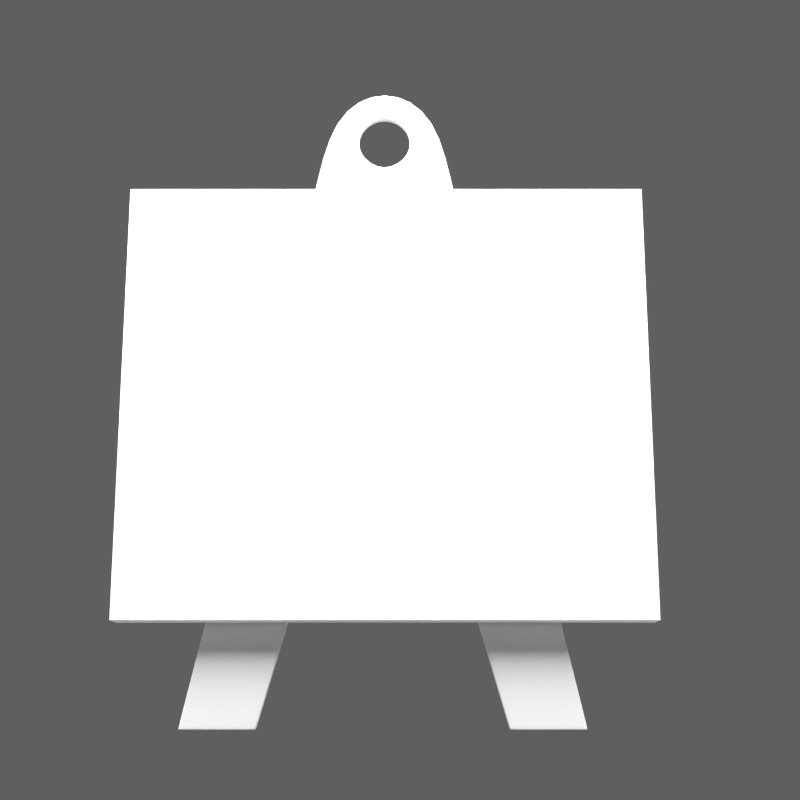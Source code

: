 # Source: mypaint.blend  (saved by Blender 2.67.0; exported with 4.5.12 LTS)
import bpy
from mathutils import Matrix  # noqa: F401  (used for matrix-valued properties, if any)

bpy.ops.wm.read_factory_settings(use_empty=True)
scene = bpy.context.scene
scene.name = 'Headphones'

# ---- collections
col_collection_1 = bpy.data.collections.new('Collection 1'); scene.collection.children.link(col_collection_1)
col_collection_2 = bpy.data.collections.new('Collection 2'); scene.collection.children.link(col_collection_2)

# ---- materials (node trees are filled in below, after node groups)
mat_light = bpy.data.materials.new('light')
mat_light.alpha_threshold = 0.0
mat_light.roughness = 0.5
mat_light.line_color = (0.0, 0.0, 0.0, 1.0)
mat_floor = bpy.data.materials.new('floor')
mat_floor.alpha_threshold = 0.0
mat_floor.roughness = 0.5
mat_floor.line_color = (0.0, 0.0, 0.0, 1.0)

# ---- material node trees
mat_light.use_nodes = True; mat_light.node_tree.nodes.clear()
_N = mat_light.node_tree.nodes; _L = mat_light.node_tree.links
n0 = _N.new('ShaderNodeOutputMaterial'); n0.name = 'Material Output'; n0.location = (300, 300)
n0.width = 120
n1 = _N.new('ShaderNodeEmission'); n1.name = 'Emission'; n1.location = (100, 300)
n1.width = 150
n1.inputs[0].default_value = (0.8, 0.8, 0.8, 1.0)
n1.inputs[1].default_value = 10.0
_L.new(n1.outputs[0], n0.inputs[0])
n0.is_active_output = True
mat_floor.use_nodes = True; mat_floor.node_tree.nodes.clear()
_N = mat_floor.node_tree.nodes; _L = mat_floor.node_tree.links
n0 = _N.new('ShaderNodeMixShader'); n0.name = 'Mix Shader'; n0.location = (242, 183)
n0.width = 150
n0.inputs[0].default_value = 1.0
n1 = _N.new('ShaderNodeBsdfTransparent'); n1.name = 'Transparent BSDF'; n1.location = (-152, 97)
n1.width = 150
n2 = _N.new('ShaderNodeBsdfDiffuse'); n2.name = 'Diffuse BSDF'; n2.location = (-146, -28)
n2.inputs[0].default_value = (0.2413, 0.2413, 0.2413, 1.0)
n3 = _N.new('ShaderNodeOutputMaterial'); n3.name = 'Material Output'; n3.location = (565, 299)
n3.width = 120
n4 = _N.new('ShaderNodeLightPath'); n4.name = 'Light Path'; n4.location = (-151, 578)
n4.width = 150
_L.new(n2.outputs[0], n3.inputs[0])
n3.is_active_output = True

# ---- world
world_world_002 = bpy.data.worlds.new('World.002'); scene.world = world_world_002
world_world_002.use_nodes = True; world_world_002.node_tree.nodes.clear()
_N = world_world_002.node_tree.nodes; _L = world_world_002.node_tree.links
n0 = _N.new('ShaderNodeOutputWorld'); n0.name = 'World Output'; n0.location = (300, 300)
n0.width = 120
n1 = _N.new('ShaderNodeBackground'); n1.name = 'Background'; n1.location = (10, 300)
n1.width = 150
n1.inputs[0].default_value = (0.1149, 0.1149, 0.1149, 1.0)
_L.new(n1.outputs[0], n0.inputs[0])
n0.is_active_output = True
world_world_002.color = (0.05088, 0.05088, 0.05088)
world_world_002.use_sun_shadow = False
world_world_002.sun_shadow_jitter_overblur = 0.0
world_world_002.cycles.sampling_method = 'MANUAL'
world_world_002.cycles.sample_map_resolution = 256

# ---- cameras
cam_camera_004 = bpy.data.cameras.new('Camera.004')
cam_camera_004.clip_end = 100.0
cam_camera_004.lens = 55.0
cam_camera_004.sensor_width = 32.0
cam_camera_004.sensor_height = 18.0
cam_camera_004.dof.focus_distance = 0.0

# ---- meshes
me_circle_001 = bpy.data.meshes.new('Circle.001')
me_circle_001.from_pydata([(0.3059, -2.219, -0.2971), (0.2943, -5.43, -0.2971), (10.69, -12.8, -0.2971), (8.707, -13.96, -0.2971), (0.3059, -2.219, -3.366e-07), (0.2943, -5.43, -8.115e-07), (10.69, -12.8, -2.042e-07), (8.707, -13.96, -4.724e-07)], [], [(0, 2, 3, 1), (4, 5, 7, 6), (2, 0, 4, 6), (3, 2, 6, 7), (1, 3, 7, 5)])
me_circle_001.use_remesh_preserve_volume = False
me_circle_001.use_remesh_preserve_attributes = False
me_circle_001.use_mirror_vertex_groups = False
me_circle_001.update()
me_circle = bpy.data.meshes.new('Circle')
me_circle.from_pydata([(0.0, 1.0, 0.0), (-0.866, 0.5, 0.0), (-0.866, -0.5, 0.0), (8.742e-08, -1.0, 0.0), (-2.038e-08, 2.026, 0.0), (-1.754, 1.013, 0.0), (-2.301, -2.033, 0.0), (1.567e-07, -2.033, 0.0), (-6.081, -18.8, 0.0), (-3.781, -18.8, 0.0), (0.0, 1.0, -0.2971), (-0.866, 0.5, -0.2971), (-0.866, -0.5, -0.2971), (8.742e-08, -1.0, -0.2971), (-2.038e-08, 2.026, -0.2971), (-1.754, 1.013, -0.2971), (-2.301, -2.033, -0.2971), (1.567e-07, -2.033, -0.2971), (-6.081, -18.8, -0.2971), (-3.781, -18.8, -0.2971), (0.0, -5.56, 2.647e-16), (-3.096, -5.56, 0.0), (0.0, -5.56, -0.2971), (-3.096, -5.56, -0.2971), (-2.301, -2.033, -0.06714), (-6.081, -18.8, -0.06714), (-0.866, 0.5, -0.06714), (0.0, 1.0, -0.06714), (-0.866, -0.5, -0.06714), (0.0, 2.026, -0.06714), (-1.754, 1.013, -0.06714), (-3.781, -18.8, -0.06714), (-3.096, -5.56, -0.06714), (0.0, -5.56, -0.06714), (0.0, -1.0, -0.2315), (-6.081, -18.8, -0.2315), (0.0, -5.56, -0.2315), (-3.096, -5.56, -0.2315), (-2.23, -2.033, 0.0), (-6.011, -18.8, 0.0), (-3.753, -18.71, -0.06714), (-6.06, -18.71, -0.06714), (-3.753, -18.71, -0.2315), (-6.06, -18.71, -0.2315), (-0.09889, -2.033, 0.0), (-6.011, -18.8, -0.06714), (-6.011, -18.8, -0.2315), (-0.866, -0.5, -0.2315), (-3.781, -18.8, -0.2315), (-1.754, 1.013, -0.2315), (0.0, 2.026, -0.2315), (0.0, 1.0, -0.2315), (-0.866, 0.5, -0.2315), (-2.301, -2.033, -0.2315), (-2.23, -2.033, -0.2971), (-6.011, -18.8, -0.2971), (-3.001, -5.56, 8.137e-18), (-3.001, -5.56, -0.2971), (-3.852, -18.71, 1.846e-18), (-3.852, -18.71, -0.2971), (-5.989, -18.71, 5.927e-20), (-5.989, -18.71, -0.2971), (-3.88, -18.8, 0.0), (-3.88, -18.8, -0.2315), (-3.88, -18.8, -0.06714), (-0.1331, -5.56, 2.534e-16), (-0.09889, -2.033, -0.2971), (-0.1331, -5.56, -0.2971), (-3.88, -18.8, -0.2971), (-6.06, -18.71, -0.2971), (-6.06, -18.71, 0.0), (-3.753, -18.71, -0.2971), (-3.753, -18.71, 1.929e-18), (-0.07769, -5.832, -0.06714), (-0.07769, -5.832, -0.2315), (-0.2101, -5.832, 2.481e-16), (-3.157, -5.832, -0.2315), (-3.157, -5.832, -0.06714), (-3.063, -5.832, 7.969e-18), (-3.157, -5.832, -0.2971), (-0.07769, -5.832, -0.2971), (-0.07769, -5.832, 2.593e-16), (-3.157, -5.832, 0.0), (-0.2101, -5.832, -0.2971), (-3.063, -5.832, -0.2971)], [], [(1, 5, 6, 2), (0, 4, 5, 1), (58, 62, 9, 72), (11, 12, 16, 15), (10, 11, 15, 14), (59, 71, 19, 68), (37, 53, 16, 23), (51, 52, 11, 10), (47, 34, 13, 12), (49, 50, 14, 15), (46, 35, 18, 55), (53, 49, 15, 16), (42, 48, 19, 71), (44, 65, 20, 7), (66, 17, 22, 67), (76, 37, 23, 79), (21, 6, 24, 32), (0, 1, 26, 27), (1, 2, 28, 26), (28, 3, 34, 47), (5, 4, 29, 30), (39, 8, 25, 45), (6, 5, 30, 24), (72, 9, 31, 40), (82, 21, 32, 77), (2, 38, 44, 3), (54, 66, 67, 57), (16, 54, 57, 23), (30, 29, 50, 49), (25, 41, 43, 35), (2, 3, 28), (27, 26, 52, 51), (32, 24, 53, 37), (45, 25, 35, 46), (40, 31, 48, 42), (38, 56, 65, 44), (70, 8, 39, 60), (3, 44, 7), (77, 32, 37, 76), (24, 30, 49, 53), (64, 45, 46, 63), (69, 61, 55, 18), (63, 46, 55, 68), (79, 84, 61, 69), (62, 39, 45, 64), (12, 54, 16), (6, 21, 56, 38), (9, 62, 64, 31), (60, 39, 62, 58), (61, 59, 68, 55), (35, 43, 69, 18), (83, 80, 71, 59), (8, 70, 41, 25), (48, 63, 68, 19), (31, 64, 63, 48), (75, 58, 72, 81), (82, 70, 60, 78), (74, 42, 71, 80), (78, 60, 58, 75), (81, 72, 40, 73), (84, 83, 59, 61), (73, 40, 42, 74), (2, 6, 38), (26, 28, 47, 52), (52, 47, 12, 11), (13, 17, 66), (12, 13, 66, 54), (43, 76, 79, 69), (70, 82, 77, 41), (41, 77, 76, 43), (23, 57, 84, 79), (67, 22, 80, 83), (65, 75, 81, 20), (21, 82, 78, 56), (36, 74, 80, 22), (56, 78, 75, 65), (20, 81, 73, 33), (57, 67, 83, 84), (33, 73, 74, 36)])
me_circle.use_remesh_preserve_volume = False
me_circle.use_remesh_preserve_attributes = False
me_circle.use_mirror_vertex_groups = False
me_circle.update()
me_plane_003 = bpy.data.meshes.new('Plane.003')
me_plane_003.from_pydata([(1.0, -1.0, 0.0), (-1.0, -1.0, 0.0), (1.0, 0.6709, -7.451e-08), (-1.0, 0.6709, -7.451e-08), (1.0, -1.0, -0.1193), (-1.0, -1.0, -0.1193), (1.0, 0.6709, -0.1193), (-1.0, 0.6709, -0.1193)], [], [(1, 3, 2, 0), (5, 4, 6, 7), (0, 2, 6, 4), (3, 1, 5, 7), (1, 0, 4, 5), (2, 3, 7, 6)])
me_plane_003.use_remesh_preserve_volume = False
me_plane_003.use_remesh_preserve_attributes = False
me_plane_003.use_mirror_vertex_groups = False
me_plane_003.update()
me_plane_002 = bpy.data.meshes.new('Plane.002')
me_plane_002.from_pydata([(-0.6501, -1.0, 0.0), (-1.0, -1.0, 0.0), (-0.6501, 1.0, 0.0), (-1.0, 1.0, 0.0), (-0.224, -1.0, 0.0), (-0.5739, -1.0, 0.0), (-0.224, 1.0, 0.0), (-0.5739, 1.0, 0.0), (0.213, -1.0, 0.0), (-0.137, -1.0, 0.0), (0.213, 1.0, 0.0), (-0.137, 1.0, 0.0), (0.643, -1.0, 0.0), (0.2931, -1.0, 0.0), (0.643, 1.0, 0.0), (0.2931, 1.0, 0.0), (1.097, -1.0, 0.0), (0.7468, -1.0, 0.0), (1.097, 1.0, 0.0), (0.7468, 1.0, 0.0)], [], [(1, 0, 2, 3), (5, 4, 6, 7), (9, 8, 10, 11), (13, 12, 14, 15), (17, 16, 18, 19)])
me_plane_002.materials.append(mat_light)
me_plane_002.use_remesh_preserve_volume = False
me_plane_002.use_remesh_preserve_attributes = False
me_plane_002.use_mirror_vertex_groups = False
me_plane_002.update()
me_plane_001 = bpy.data.meshes.new('Plane.001')
me_plane_001.from_pydata([(1.0, -1.0, 0.0), (-1.0, -1.0, 0.0), (1.0, 1.0, 0.0), (-1.0, 1.0, 0.0), (1.0, 1.346, 0.2834), (-1.0, 1.346, 0.2834), (1.0, 1.546, 0.7051), (-1.0, 1.546, 0.7051), (1.0, 1.567, 1.742), (-1.0, 1.567, 1.742)], [], [(1, 0, 2, 3), (3, 2, 4, 5), (5, 4, 6, 7), (7, 6, 8, 9)])
me_plane_001.polygons.foreach_set('use_smooth', [True] * 4)
me_plane_001.materials.append(mat_floor)
me_plane_001.use_remesh_preserve_volume = False
me_plane_001.use_remesh_preserve_attributes = False
me_plane_001.use_mirror_vertex_groups = False
me_plane_001.update()

# ---- objects
ob_circle_001 = bpy.data.objects.new('Circle.001', me_circle_001)
ob_circle = bpy.data.objects.new('Circle', me_circle)
ob_plane_002 = bpy.data.objects.new('Plane.002', me_plane_003)
ob_plane_001 = bpy.data.objects.new('Plane.001', me_plane_002)
ob_camera = bpy.data.objects.new('Camera', cam_camera_004)
ob_plane = bpy.data.objects.new('Plane', me_plane_001)

# ---- transforms, parenting, visibility, modifiers, constraints
ob_circle_001.location = (-0.06665, 0.5724, 1.383)
ob_circle_001.rotation_euler = (1.571, 0.523, 1.571)
ob_circle_001.scale = (0.07951, 0.07951, 0.07951)
ob_circle_001.lineart.crease_threshold = 0.0
ob_circle.location = (-0.07648, 0.5724, 1.383)
ob_circle.rotation_euler = (1.048, 1.924e-16, 1.111e-16)
ob_circle.scale = (0.07951, 0.07951, 0.07951)
ob_circle.lineart.crease_threshold = 0.0
_m = ob_circle.modifiers.new('Mirror', 'MIRROR')
_m.use_clip = True
_m = ob_circle.modifiers.new('Subsurf', 'SUBSURF')
_m.uv_smooth = 'PRESERVE_CORNERS'
_m.quality = 2
_m.levels = 2
_m.show_only_control_edges = False
ob_plane_002.location = (-0.07129, 0.1976, 0.9056)
ob_plane_002.rotation_euler = (1.051, 7.388e-17, 1.265e-17)
ob_plane_002.scale = (0.6449, 0.6449, 0.6449)
ob_plane_002.lineart.crease_threshold = 0.0
ob_plane_001.location = (-0.3767, 0.0, 2.475)
ob_plane_001.scale = (6.086, 1.0, 1.0)
ob_plane_001.lineart.crease_threshold = 0.0
ob_camera.location = (-0.03596, -3.068, 1.738)
ob_camera.rotation_euler = (1.288, -0.0, 0.0)
ob_camera.lineart.crease_threshold = 0.0
ob_plane.location = (0.0, 0.0, 0.07596)
ob_plane.scale = (2.956, 2.956, 2.956)
ob_plane.lineart.crease_threshold = 0.0

# ---- collection membership
col_collection_1.objects.link(ob_circle_001)
col_collection_1.objects.link(ob_circle)
col_collection_1.objects.link(ob_plane_002)
col_collection_1.objects.link(ob_plane_001)
col_collection_1.objects.link(ob_camera)
col_collection_2.objects.link(ob_plane)
def _layer_coll(name, lc=None):
    lc = lc or bpy.context.view_layer.layer_collection
    for c in lc.children:
        if c.name == name: return c
        r = _layer_coll(name, c)
        if r: return r
_layer_coll('Collection 2').indirect_only = True

# ---- scene / render settings (as saved in the file)
scene.camera = ob_camera
scene.frame_start = 1; scene.frame_end = 700; scene.frame_set(32)
scene.render.engine = 'CYCLES'
scene.render.image_settings.quality = 95
scene.render.image_settings.compression = 90
scene.render.image_settings.exr_codec = 'PXR24'
scene.render.resolution_x = 1024
scene.render.resolution_y = 1024
scene.render.dither_intensity = 0.0
scene.render.film_transparent = True
scene.render.motion_blur_shutter = 1.0
scene.render.use_compositing = False
scene.render.use_sequencer = False
scene.render.bake_margin = 2
scene.render.bake_bias = 0.0
scene.cycles.feature_set = 'EXPERIMENTAL'
scene.cycles.use_denoising = False
scene.cycles.samples = 1024
scene.cycles.sampling_pattern = 'TABULATED_SOBOL'
scene.cycles.light_sampling_threshold = 0.0
scene.cycles.use_adaptive_sampling = False
scene.cycles.use_light_tree = False
scene.cycles.blur_glossy = 0.39
scene.cycles.volume_bounces = 1
scene.cycles.pixel_filter_type = 'GAUSSIAN'
scene.cycles.sample_clamp_indirect = 0.0
scene.view_settings.view_transform = 'Standard'
bpy.context.view_layer.update()
